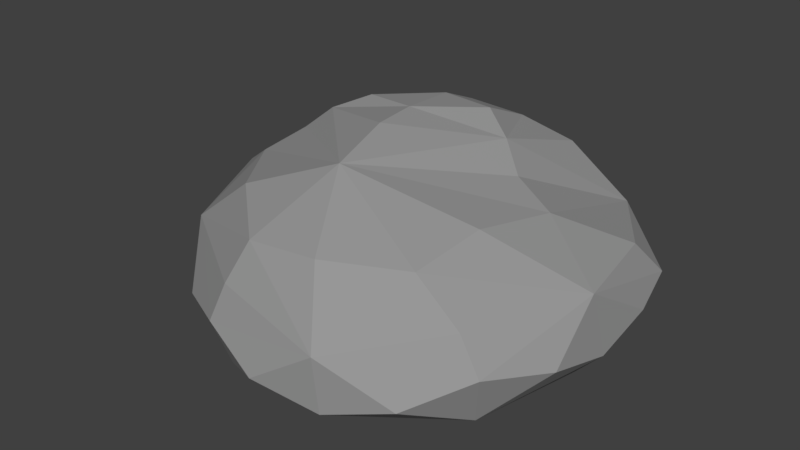 # Source: Rock02.blend  (saved by Blender 2.79.0; exported with 4.5.12 LTS)
import bpy
from mathutils import Matrix  # noqa: F401  (used for matrix-valued properties, if any)

bpy.ops.wm.read_factory_settings(use_empty=True)
scene = bpy.context.scene
scene.name = 'Scene'

# ---- collections
col_collection_1 = bpy.data.collections.new('Collection 1'); scene.collection.children.link(col_collection_1)

# ---- materials (node trees are filled in below, after node groups)
mat_rock = bpy.data.materials.new('Rock')
mat_rock.alpha_threshold = 0.0
mat_rock.use_transparent_shadow = False
mat_rock.diffuse_color = (0.3095, 0.3095, 0.3095, 1.0)
mat_rock.roughness = 0.5

# ---- material node trees

# ---- world
world_world = bpy.data.worlds.new('World'); scene.world = world_world
world_world.color = (0.05088, 0.05088, 0.05088)
world_world.use_sun_shadow = False
world_world.sun_shadow_jitter_overblur = 0.0
world_world.cycles.sampling_method = 'MANUAL'

# ---- meshes
me_icosphere = bpy.data.meshes.new('Icosphere')
me_icosphere.from_pydata([(0.1491, -0.4588, 0.01024), (0.4824, 0.0, 0.01024), (-0.3903, -0.2835, 0.01024), (-0.3903, 0.2835, 0.01024), (0.1491, 0.4588, 0.01024), (0.7805, 0.0, 0.1593), (0.2509, -0.7762, 0.1168), (-0.6315, -0.4588, 0.1593), (-0.7266, 0.4618, 0.1455), (0.3591, 0.7154, 0.1323), (0.6411, -0.4927, 0.2608), (-0.2315, -0.7762, 0.2608), (-0.8757, 0.002977, 0.2895), (-0.2185, 0.7183, 0.2625), (0.7493, 0.4318, 0.2763), (0.3694, -0.4618, 0.5222), (-0.1699, -0.6371, 0.5222), (-0.6081, -0.1414, 0.5508), (0.1835, 0.2717, 0.6745), (0.4776, 0.1122, 0.5377), (-0.1682, 0.3787, 0.7309), (-0.4782, 0.09038, 0.6811), (-0.1928, 0.6416, 0.5265), (-0.1294, -0.3982, 0.008957), (0.3388, -0.2461, 0.008957), (0.2118, -0.6528, 0.03945), (0.6775, 0.0, 0.05006), (0.3388, 0.2461, 0.008957), (-0.4187, 0.0, 0.008957), (-0.5481, -0.3982, 0.05006), (-0.1294, 0.3982, 0.008957), (-0.5719, 0.399, 0.04662), (0.2388, 0.6376, 0.04332), (0.7599, -0.2546, 0.2207), (0.787, 0.2394, 0.2245), (0.01207, -0.8388, 0.1782), (0.4802, -0.6867, 0.1782), (-0.7813, -0.2454, 0.2278), (-0.4657, -0.6528, 0.2207), (-0.5576, 0.6413, 0.2073), (-0.8764, 0.2498, 0.214), (0.6155, 0.6107, 0.1976), (0.1236, 0.7635, 0.1941), (0.5526, -0.4767, 0.3875), (-0.2049, -0.7228, 0.3875), (-0.8041, -0.03237, 0.4233), (-0.1976, 0.6661, 0.3903), (0.6879, 0.3284, 0.4069), (0.1033, -0.6211, 0.5409), (0.4125, -0.1957, 0.5766), (-0.3983, -0.4343, 0.5799), (-0.5467, 0.01262, 0.6093), (0.2999, 0.1801, 0.5945), (-0.1883, 0.5706, 0.6479), (-0.3646, 0.1823, 0.7327), (0.05271, 0.3502, 0.7344), (0.2321, 0.6398, 0.5603), (-0.1246, -0.04923, 0.7534), (-0.595, 0.4131, 0.5684), (3.326e-07, 2.384e-09, 0.005118), (0.5922, -0.4356, 0.06342), (-0.2235, -0.7007, 0.06342), (-0.7486, 0.0005954, 0.06915), (-0.2209, 0.6891, 0.06376), (0.6138, 0.4235, 0.06652), (0.2387, -0.7906, 0.3282), (-0.6135, -0.4639, 0.4019), (-0.8159, 0.4348, 0.4028), (0.473, 0.6589, 0.3766), (0.749, -0.04105, 0.3992), (-0.0677, -0.3184, 0.7089), (-0.417, 0.3948, 0.6508), (0.0626, 0.55, 0.6487), (-0.1426, 0.1324, 0.7551)], [], [(0, 23, 59, 24), (0, 24, 60, 25), (0, 25, 61, 23), (1, 26, 60, 24), (1, 24, 59, 27), (1, 27, 64, 26), (2, 28, 59, 23), (2, 23, 61, 29), (2, 29, 62, 28), (3, 30, 59, 28), (3, 28, 62, 31), (3, 31, 63, 30), (4, 27, 59, 30), (4, 30, 63, 32), (4, 32, 64, 27), (5, 33, 60, 26), (5, 26, 64, 34), (5, 34, 69, 33), (6, 35, 61, 25), (6, 25, 60, 36), (6, 36, 65, 35), (7, 37, 62, 29), (7, 29, 61, 38), (7, 38, 66, 37), (8, 39, 63, 31), (8, 31, 62, 40), (8, 40, 67, 39), (9, 41, 64, 32), (9, 32, 63, 42), (9, 42, 68, 41), (10, 36, 60, 33), (10, 33, 69, 43), (10, 43, 65, 36), (11, 38, 61, 35), (11, 35, 65, 44), (11, 44, 66, 38), (12, 40, 62, 37), (12, 37, 66, 45), (12, 45, 67, 40), (13, 42, 63, 39), (13, 39, 67, 46), (13, 46, 68, 42), (14, 34, 64, 41), (14, 41, 68, 47), (14, 47, 69, 34), (15, 48, 65, 43), (15, 43, 69, 49), (15, 49, 70, 48), (16, 50, 66, 44), (16, 44, 65, 48), (16, 48, 70, 50), (17, 51, 67, 45), (17, 45, 66, 50), (17, 50, 70, 51), (18, 57, 70, 52), (18, 52, 68, 56), (18, 56, 72, 55), (18, 55, 73, 57), (19, 49, 69, 47), (19, 47, 68, 52), (19, 52, 70, 49), (20, 55, 72, 53), (20, 53, 71, 54), (20, 54, 73, 55), (21, 58, 67, 51), (21, 51, 70, 57), (21, 57, 73, 54), (21, 54, 71, 58), (22, 56, 68, 46), (22, 46, 67, 58), (22, 58, 71, 53), (22, 53, 72, 56)])
_uv = me_icosphere.uv_layers.new(name='UVMap')
_uv.uv.foreach_set('vector', [0.0, 0.0, 1.0, 0.0, 1.0, 1.0, 0.0, 1.0, 0.0, 0.0, 1.0, 0.0, 1.0, 1.0, 0.0, 1.0, 0.0, 0.0, 1.0, 0.0, 1.0, 1.0, 0.0, 1.0, 0.0, 0.0, 1.0, 0.0, 1.0, 1.0, 0.0, 1.0, 0.0, 0.0, 1.0, 0.0, 1.0, 1.0, 0.0, 1.0, 0.0, 0.0, 1.0, 0.0, 1.0, 1.0, 0.0, 1.0, 0.0, 0.0, 1.0, 0.0, 1.0, 1.0, 0.0, 1.0, 0.0, 0.0, 1.0, 0.0, 1.0, 1.0, 0.0, 1.0, 0.0, 0.0, 1.0, 0.0, 1.0, 1.0, 0.0, 1.0, 0.0, 0.0, 1.0, 0.0, 1.0, 1.0, 0.0, 1.0, 0.0, 0.0, 1.0, 0.0, 1.0, 1.0, 0.0, 1.0, 0.0, 0.0, 1.0, 0.0, 1.0, 1.0, 0.0, 1.0, 0.0, 0.0, 1.0, 0.0, 1.0, 1.0, 0.0, 1.0, 0.0, 0.0, 1.0, 0.0, 1.0, 1.0, 0.0, 1.0, 0.0, 0.0, 1.0, 0.0, 1.0, 1.0, 0.0, 1.0, 0.0, 0.0, 1.0, 0.0, 1.0, 1.0, 0.0, 1.0, 0.0, 0.0, 1.0, 0.0, 1.0, 1.0, 0.0, 1.0, 0.0, 0.0, 1.0, 0.0, 1.0, 1.0, 0.0, 1.0, 0.0, 0.0, 1.0, 0.0, 1.0, 1.0, 0.0, 1.0, 0.0, 0.0, 1.0, 0.0, 1.0, 1.0, 0.0, 1.0, 0.0, 0.0, 1.0, 0.0, 1.0, 1.0, 0.0, 1.0, 0.0, 0.0, 1.0, 0.0, 1.0, 1.0, 0.0, 1.0, 0.0, 0.0, 1.0, 0.0, 1.0, 1.0, 0.0, 1.0, 0.0, 0.0, 1.0, 0.0, 1.0, 1.0, 0.0, 1.0, 0.0, 0.0, 1.0, 0.0, 1.0, 1.0, 0.0, 1.0, 0.0, 0.0, 1.0, 0.0, 1.0, 1.0, 0.0, 1.0, 0.0, 0.0, 1.0, 0.0, 1.0, 1.0, 0.0, 1.0, 0.0, 0.0, 1.0, 0.0, 1.0, 1.0, 0.0, 1.0, 0.0, 0.0, 1.0, 0.0, 1.0, 1.0, 0.0, 1.0, 0.0, 0.0, 1.0, 0.0, 1.0, 1.0, 0.0, 1.0, 0.0, 0.0, 1.0, 0.0, 1.0, 1.0, 0.0, 1.0, 0.0, 0.0, 1.0, 0.0, 1.0, 1.0, 0.0, 1.0, 0.0, 0.0, 1.0, 0.0, 1.0, 1.0, 0.0, 1.0, 0.0, 0.0, 1.0, 0.0, 1.0, 1.0, 0.0, 1.0, 0.0, 0.0, 1.0, 0.0, 1.0, 1.0, 0.0, 1.0, 0.0, 0.0, 1.0, 0.0, 1.0, 1.0, 0.0, 1.0, 0.0, 0.0, 1.0, 0.0, 1.0, 1.0, 0.0, 1.0, 0.0, 0.0, 1.0, 0.0, 1.0, 1.0, 0.0, 1.0, 0.0, 0.0, 1.0, 0.0, 1.0, 1.0, 0.0, 1.0, 0.0, 0.0, 1.0, 0.0, 1.0, 1.0, 0.0, 1.0, 0.0, 0.0, 1.0, 0.0, 1.0, 1.0, 0.0, 1.0, 0.0, 0.0, 1.0, 0.0, 1.0, 1.0, 0.0, 1.0, 0.0, 0.0, 1.0, 0.0, 1.0, 1.0, 0.0, 1.0, 0.0, 0.0, 1.0, 0.0, 1.0, 1.0, 0.0, 1.0, 0.0, 0.0, 1.0, 0.0, 1.0, 1.0, 0.0, 1.0, 0.0, 0.0, 1.0, 0.0, 1.0, 1.0, 0.0, 1.0, 0.0, 0.0, 1.0, 0.0, 1.0, 1.0, 0.0, 1.0, 0.0, 0.0, 1.0, 0.0, 1.0, 1.0, 0.0, 1.0, 0.0, 0.0, 1.0, 0.0, 1.0, 1.0, 0.0, 1.0, 0.0, 0.0, 1.0, 0.0, 1.0, 1.0, 0.0, 1.0, 0.0, 0.0, 1.0, 0.0, 1.0, 1.0, 0.0, 1.0, 0.0, 0.0, 1.0, 0.0, 1.0, 1.0, 0.0, 1.0, 0.0, 0.0, 1.0, 0.0, 1.0, 1.0, 0.0, 1.0, 0.0, 0.0, 1.0, 0.0, 1.0, 1.0, 0.0, 1.0, 0.0, 0.0, 1.0, 0.0, 1.0, 1.0, 0.0, 1.0, 0.0, 0.0, 1.0, 0.0, 1.0, 1.0, 0.0, 1.0, 0.0, 0.0, 1.0, 0.0, 1.0, 1.0, 0.0, 1.0, 0.0, 0.0, 1.0, 0.0, 1.0, 1.0, 0.0, 1.0, 0.0, 0.0, 1.0, 0.0, 1.0, 1.0, 0.0, 1.0, 0.0, 0.0, 1.0, 0.0, 1.0, 1.0, 0.0, 1.0, 0.0, 0.0, 1.0, 0.0, 1.0, 1.0, 0.0, 1.0, 0.0, 0.0, 1.0, 0.0, 1.0, 1.0, 0.0, 1.0, 0.0, 0.0, 1.0, 0.0, 1.0, 1.0, 0.0, 1.0, 0.0, 0.0, 1.0, 0.0, 1.0, 1.0, 0.0, 1.0, 0.0, 0.0, 1.0, 0.0, 1.0, 1.0, 0.0, 1.0, 0.0, 0.0, 1.0, 0.0, 1.0, 1.0, 0.0, 1.0, 0.0, 0.0, 1.0, 0.0, 1.0, 1.0, 0.0, 1.0, 0.0, 0.0, 1.0, 0.0, 1.0, 1.0, 0.0, 1.0, 0.0, 0.0, 1.0, 0.0, 1.0, 1.0, 0.0, 1.0, 0.0, 0.0, 1.0, 0.0, 1.0, 1.0, 0.0, 1.0, 0.0, 0.0, 1.0, 0.0, 1.0, 1.0, 0.0, 1.0, 0.0, 0.0, 1.0, 0.0, 1.0, 1.0, 0.0, 1.0])
me_icosphere.materials.append(mat_rock)
me_icosphere.use_remesh_preserve_volume = False
me_icosphere.use_remesh_preserve_attributes = False
me_icosphere.use_mirror_vertex_groups = False
me_icosphere.update()

# ---- objects
ob_rock02 = bpy.data.objects.new('Rock02', me_icosphere)

# ---- transforms, parenting, visibility, modifiers, constraints
ob_rock02.location = (0.0, 0.0, 0.0)
ob_rock02.lineart.crease_threshold = 0.0

# ---- collection membership
col_collection_1.objects.link(ob_rock02)

# ---- scene / render settings (as saved in the file)
scene.frame_start = 1; scene.frame_end = 250; scene.frame_set(1)
scene.render.engine = 'BLENDER_EEVEE_NEXT'
scene.render.resolution_percentage = 50
scene.render.dither_intensity = 0.0
scene.cycles.use_denoising = False
scene.cycles.samples = 128
scene.cycles.sampling_pattern = 'TABULATED_SOBOL'
scene.cycles.use_adaptive_sampling = False
scene.cycles.use_light_tree = False
scene.cycles.blur_glossy = 0.0
scene.cycles.sample_clamp_indirect = 0.0
scene.view_settings.view_transform = 'Standard'
bpy.context.view_layer.update()

# ---- added for rendering (the .blend has no active camera and no usable light): camera, sun
cam_auto = bpy.data.cameras.new('AutoCamera')
cam_auto.lens = 50.0
cam_auto.sensor_width = 36.0
cam_auto.clip_end = 1000.0
ob_auto_camera = bpy.data.objects.new('AutoCamera', cam_auto)
scene.collection.objects.link(ob_auto_camera)
ob_auto_camera.location = (2.20206, -2.7338, 2.17752)
ob_auto_camera.rotation_euler = (1.09748, -7.21219e-08, 0.694738)
scene.camera = ob_auto_camera
light_auto_sun = bpy.data.lights.new('AutoSun', 'SUN')
light_auto_sun.energy = 3.0
light_auto_sun.angle = 0.0523599
ob_auto_sun = bpy.data.objects.new('AutoSun', light_auto_sun)
scene.collection.objects.link(ob_auto_sun)
ob_auto_sun.rotation_euler = (0.872665, 0.174533, 0.523599)
bpy.context.view_layer.update()
